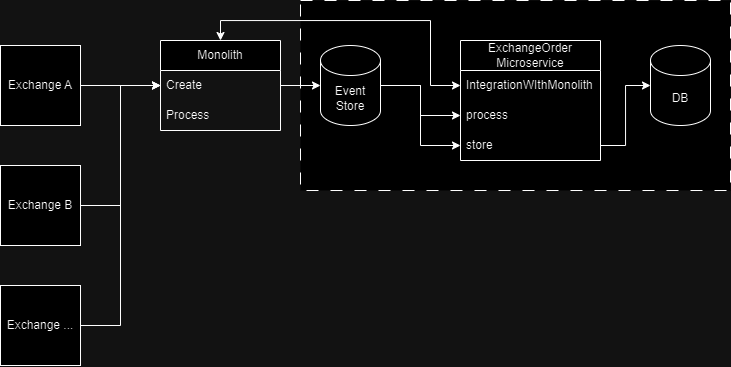

The diagram above was exported from draw.io. Its source (the exported page's mxGraphModel, read from the mxfile embedded in the PNG):
<mxGraphModel dx="1000" dy="589" grid="1" gridSize="10" guides="1" tooltips="1" connect="1" arrows="1" fold="1" page="1" pageScale="1" pageWidth="850" pageHeight="1100" math="0" shadow="0">
  <root>
    <mxCell id="0" />
    <mxCell id="1" parent="0" />
    <mxCell id="5nudFNUA0kVvLcymoE5f-11" value="" style="group" vertex="1" connectable="0" parent="1">
      <mxGeometry x="30" y="40" width="730" height="365" as="geometry" />
    </mxCell>
    <mxCell id="5nudFNUA0kVvLcymoE5f-2" value="" style="rounded=0;whiteSpace=wrap;html=1;dashed=1;dashPattern=12 12;container=0;" vertex="1" parent="5nudFNUA0kVvLcymoE5f-11">
      <mxGeometry x="300" width="430" height="190" as="geometry" />
    </mxCell>
    <mxCell id="WUTJllApuwt2CmNRlRsE-18" style="edgeStyle=orthogonalEdgeStyle;rounded=0;orthogonalLoop=1;jettySize=auto;html=1;entryX=0;entryY=0.5;entryDx=0;entryDy=0;exitX=1;exitY=0.5;exitDx=0;exitDy=0;exitPerimeter=0;" parent="5nudFNUA0kVvLcymoE5f-11" source="BGR-Z9x_TK3tAy6dk1pq-2" target="5nudFNUA0kVvLcymoE5f-12" edge="1">
      <mxGeometry relative="1" as="geometry">
        <mxPoint x="480" y="85" as="targetPoint" />
      </mxGeometry>
    </mxCell>
    <mxCell id="5nudFNUA0kVvLcymoE5f-9" style="edgeStyle=orthogonalEdgeStyle;rounded=0;orthogonalLoop=1;jettySize=auto;html=1;exitX=1;exitY=0.5;exitDx=0;exitDy=0;exitPerimeter=0;entryX=0;entryY=0.5;entryDx=0;entryDy=0;" edge="1" parent="5nudFNUA0kVvLcymoE5f-11" source="BGR-Z9x_TK3tAy6dk1pq-2" target="5nudFNUA0kVvLcymoE5f-7">
      <mxGeometry relative="1" as="geometry" />
    </mxCell>
    <mxCell id="BGR-Z9x_TK3tAy6dk1pq-2" value="Event Store" style="shape=cylinder3;whiteSpace=wrap;html=1;boundedLbl=1;backgroundOutline=1;size=15;container=0;" parent="5nudFNUA0kVvLcymoE5f-11" vertex="1">
      <mxGeometry x="320" y="45" width="60" height="80" as="geometry" />
    </mxCell>
    <mxCell id="WUTJllApuwt2CmNRlRsE-12" style="edgeStyle=orthogonalEdgeStyle;rounded=0;orthogonalLoop=1;jettySize=auto;html=1;entryX=0;entryY=0.5;entryDx=0;entryDy=0;" parent="5nudFNUA0kVvLcymoE5f-11" source="BGR-Z9x_TK3tAy6dk1pq-13" target="BGR-Z9x_TK3tAy6dk1pq-22" edge="1">
      <mxGeometry relative="1" as="geometry" />
    </mxCell>
    <mxCell id="BGR-Z9x_TK3tAy6dk1pq-13" value="Exchange A" style="rounded=0;whiteSpace=wrap;html=1;container=0;" parent="5nudFNUA0kVvLcymoE5f-11" vertex="1">
      <mxGeometry y="45" width="80" height="80" as="geometry" />
    </mxCell>
    <mxCell id="WUTJllApuwt2CmNRlRsE-14" style="edgeStyle=orthogonalEdgeStyle;rounded=0;orthogonalLoop=1;jettySize=auto;html=1;entryX=0;entryY=0.5;entryDx=0;entryDy=0;" parent="5nudFNUA0kVvLcymoE5f-11" source="BGR-Z9x_TK3tAy6dk1pq-14" target="BGR-Z9x_TK3tAy6dk1pq-22" edge="1">
      <mxGeometry relative="1" as="geometry">
        <Array as="points">
          <mxPoint x="120" y="325" />
          <mxPoint x="120" y="85" />
        </Array>
      </mxGeometry>
    </mxCell>
    <mxCell id="BGR-Z9x_TK3tAy6dk1pq-14" value="Exchange ..." style="rounded=0;whiteSpace=wrap;html=1;container=0;" parent="5nudFNUA0kVvLcymoE5f-11" vertex="1">
      <mxGeometry y="285" width="80" height="80" as="geometry" />
    </mxCell>
    <mxCell id="WUTJllApuwt2CmNRlRsE-15" style="edgeStyle=orthogonalEdgeStyle;rounded=0;orthogonalLoop=1;jettySize=auto;html=1;entryX=0;entryY=0.5;entryDx=0;entryDy=0;" parent="5nudFNUA0kVvLcymoE5f-11" source="BGR-Z9x_TK3tAy6dk1pq-15" target="BGR-Z9x_TK3tAy6dk1pq-22" edge="1">
      <mxGeometry relative="1" as="geometry">
        <Array as="points">
          <mxPoint x="120" y="205" />
          <mxPoint x="120" y="85" />
        </Array>
      </mxGeometry>
    </mxCell>
    <mxCell id="BGR-Z9x_TK3tAy6dk1pq-15" value="Exchange B" style="rounded=0;whiteSpace=wrap;html=1;container=0;" parent="5nudFNUA0kVvLcymoE5f-11" vertex="1">
      <mxGeometry y="165" width="80" height="80" as="geometry" />
    </mxCell>
    <mxCell id="BGR-Z9x_TK3tAy6dk1pq-19" value="DB" style="shape=cylinder3;whiteSpace=wrap;html=1;boundedLbl=1;backgroundOutline=1;size=15;container=0;" parent="5nudFNUA0kVvLcymoE5f-11" vertex="1">
      <mxGeometry x="650" y="45" width="60" height="80" as="geometry" />
    </mxCell>
    <mxCell id="BGR-Z9x_TK3tAy6dk1pq-21" value="Monolith" style="swimlane;fontStyle=0;childLayout=stackLayout;horizontal=1;startSize=30;horizontalStack=0;resizeParent=1;resizeParentMax=0;resizeLast=0;collapsible=1;marginBottom=0;whiteSpace=wrap;html=1;container=0;" parent="5nudFNUA0kVvLcymoE5f-11" vertex="1">
      <mxGeometry x="160" y="40" width="120" height="90" as="geometry" />
    </mxCell>
    <mxCell id="WUTJllApuwt2CmNRlRsE-17" style="edgeStyle=orthogonalEdgeStyle;rounded=0;orthogonalLoop=1;jettySize=auto;html=1;entryX=0;entryY=0.5;entryDx=0;entryDy=0;entryPerimeter=0;" parent="5nudFNUA0kVvLcymoE5f-11" source="BGR-Z9x_TK3tAy6dk1pq-22" target="BGR-Z9x_TK3tAy6dk1pq-2" edge="1">
      <mxGeometry relative="1" as="geometry" />
    </mxCell>
    <mxCell id="BGR-Z9x_TK3tAy6dk1pq-22" value="Create" style="text;strokeColor=none;fillColor=none;align=left;verticalAlign=middle;spacingLeft=4;spacingRight=4;overflow=hidden;points=[[0,0.5],[1,0.5]];portConstraint=eastwest;rotatable=0;whiteSpace=wrap;html=1;container=0;" parent="5nudFNUA0kVvLcymoE5f-11" vertex="1">
      <mxGeometry x="160" y="70" width="120" height="30" as="geometry" />
    </mxCell>
    <mxCell id="BGR-Z9x_TK3tAy6dk1pq-23" value="Process" style="text;strokeColor=none;fillColor=none;align=left;verticalAlign=middle;spacingLeft=4;spacingRight=4;overflow=hidden;points=[[0,0.5],[1,0.5]];portConstraint=eastwest;rotatable=0;whiteSpace=wrap;html=1;container=0;" parent="5nudFNUA0kVvLcymoE5f-11" vertex="1">
      <mxGeometry x="160" y="100" width="120" height="30" as="geometry" />
    </mxCell>
    <mxCell id="5nudFNUA0kVvLcymoE5f-5" value="ExchangeOrder Microservice" style="swimlane;fontStyle=0;childLayout=stackLayout;horizontal=1;startSize=30;horizontalStack=0;resizeParent=1;resizeParentMax=0;resizeLast=0;collapsible=1;marginBottom=0;whiteSpace=wrap;html=1;" vertex="1" parent="5nudFNUA0kVvLcymoE5f-11">
      <mxGeometry x="460" y="40" width="140" height="120" as="geometry" />
    </mxCell>
    <mxCell id="5nudFNUA0kVvLcymoE5f-6" value="IntegrationWIthMonolith" style="text;strokeColor=none;fillColor=none;align=left;verticalAlign=middle;spacingLeft=4;spacingRight=4;overflow=hidden;points=[[0,0.5],[1,0.5]];portConstraint=eastwest;rotatable=0;whiteSpace=wrap;html=1;" vertex="1" parent="5nudFNUA0kVvLcymoE5f-5">
      <mxGeometry y="30" width="140" height="30" as="geometry" />
    </mxCell>
    <mxCell id="5nudFNUA0kVvLcymoE5f-7" value="process" style="text;strokeColor=none;fillColor=none;align=left;verticalAlign=middle;spacingLeft=4;spacingRight=4;overflow=hidden;points=[[0,0.5],[1,0.5]];portConstraint=eastwest;rotatable=0;whiteSpace=wrap;html=1;" vertex="1" parent="5nudFNUA0kVvLcymoE5f-5">
      <mxGeometry y="60" width="140" height="30" as="geometry" />
    </mxCell>
    <mxCell id="5nudFNUA0kVvLcymoE5f-12" value="store" style="text;strokeColor=none;fillColor=none;align=left;verticalAlign=middle;spacingLeft=4;spacingRight=4;overflow=hidden;points=[[0,0.5],[1,0.5]];portConstraint=eastwest;rotatable=0;whiteSpace=wrap;html=1;" vertex="1" parent="5nudFNUA0kVvLcymoE5f-5">
      <mxGeometry y="90" width="140" height="30" as="geometry" />
    </mxCell>
    <mxCell id="5nudFNUA0kVvLcymoE5f-10" style="edgeStyle=orthogonalEdgeStyle;rounded=0;orthogonalLoop=1;jettySize=auto;html=1;entryX=0;entryY=0.5;entryDx=0;entryDy=0;entryPerimeter=0;exitX=1;exitY=0.5;exitDx=0;exitDy=0;" edge="1" parent="5nudFNUA0kVvLcymoE5f-11" source="5nudFNUA0kVvLcymoE5f-12" target="BGR-Z9x_TK3tAy6dk1pq-19">
      <mxGeometry relative="1" as="geometry" />
    </mxCell>
    <mxCell id="5nudFNUA0kVvLcymoE5f-14" style="edgeStyle=orthogonalEdgeStyle;rounded=0;orthogonalLoop=1;jettySize=auto;html=1;entryX=0.5;entryY=0;entryDx=0;entryDy=0;startArrow=classic;startFill=1;" edge="1" parent="5nudFNUA0kVvLcymoE5f-11" source="5nudFNUA0kVvLcymoE5f-6" target="BGR-Z9x_TK3tAy6dk1pq-21">
      <mxGeometry relative="1" as="geometry">
        <Array as="points">
          <mxPoint x="430" y="85" />
          <mxPoint x="430" y="20" />
          <mxPoint x="220" y="20" />
        </Array>
      </mxGeometry>
    </mxCell>
  </root>
</mxGraphModel>